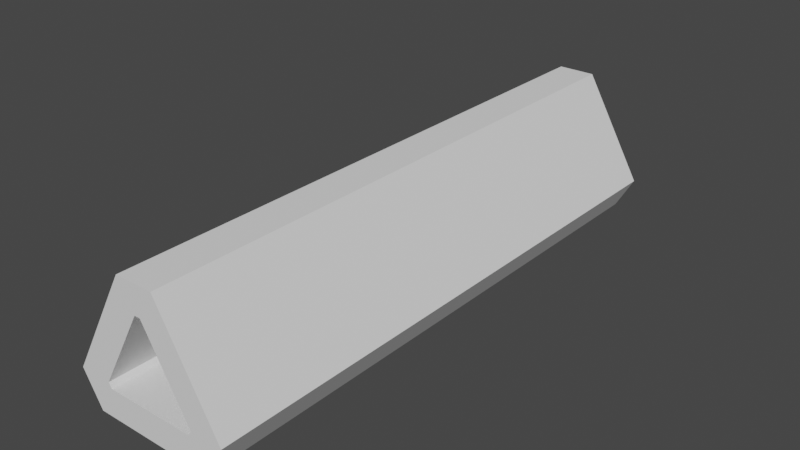 # Source: Tunnel.blend  (saved by Blender 2.80.75; exported with 4.5.12 LTS)
import bpy
from mathutils import Matrix  # noqa: F401  (used for matrix-valued properties, if any)

bpy.ops.wm.read_factory_settings(use_empty=True)
scene = bpy.context.scene
scene.name = 'Scene'

# ---- collections
col_collection = bpy.data.collections.new('Collection'); scene.collection.children.link(col_collection)

# ---- world
world_world = bpy.data.worlds.new('World'); scene.world = world_world
world_world.use_nodes = True; world_world.node_tree.nodes.clear()
_N = world_world.node_tree.nodes; _L = world_world.node_tree.links
n0 = _N.new('ShaderNodeOutputWorld'); n0.name = 'World Output'; n0.location = (300, 300)
n1 = _N.new('ShaderNodeBackground'); n1.name = 'Background'; n1.location = (10, 300)
n1.inputs[0].default_value = (0.05088, 0.05088, 0.05088, 1.0)
_L.new(n1.outputs[0], n0.inputs[0])
n0.is_active_output = True
world_world.color = (0.05088, 0.05088, 0.05088)
world_world.use_sun_shadow = False
world_world.sun_shadow_jitter_overblur = 0.0

# ---- meshes
me_cylinder = bpy.data.meshes.new('Cylinder')
me_cylinder.from_pydata([(-0.3265, 5.0, 1.392), (0.3265, 5.0, 1.392), (0.3265, -5.0, 1.392), (-0.3265, -5.0, 1.392), (1.369, 5.0, -0.4134), (1.043, 5.0, -0.9789), (1.043, -5.0, -0.9789), (1.369, -5.0, -0.4134), (-1.043, 5.0, -0.9789), (-1.369, 5.0, -0.4134), (-1.369, -5.0, -0.4134), (-1.043, -5.0, -0.9789), (-0.05, 5.0, 0.9134), (0.05, 5.0, 0.9134), (0.05, -5.0, 0.9134), (-0.05, -5.0, 0.9134), (0.816, 5.0, -0.4134), (0.766, 5.0, -0.5), (0.766, -5.0, -0.5), (0.816, -5.0, -0.4134), (-0.766, 5.0, -0.5), (-0.816, 5.0, -0.4134), (-0.816, -5.0, -0.4134), (-0.766, -5.0, -0.5)], [], [(9, 10, 3, 0), (5, 6, 11, 8), (0, 3, 2, 1), (6, 5, 4, 7), (10, 9, 8, 11), (1, 2, 7, 4), (20, 23, 18, 17), (21, 22, 23, 20), (12, 15, 22, 21), (0, 1, 13, 12), (2, 3, 15, 14), (6, 7, 19, 18), (4, 5, 17, 16), (10, 11, 23, 22), (8, 9, 21, 20), (1, 4, 16, 13), (7, 2, 14, 19), (9, 0, 12, 21), (3, 10, 22, 15), (5, 8, 20, 17), (11, 6, 18, 23), (13, 14, 15, 12), (16, 19, 14, 13), (17, 18, 19, 16)])
_uv = me_cylinder.uv_layers.new(name='UVMap')
_uv.uv.foreach_set('vector', [0.3141, 0.5, 0.3141, 1.0, 0.01924, 1.0, 0.01924, 0.5, 0.6474, 0.5, 0.6474, 1.0, 0.3526, 1.0, 0.3526, 0.5, 0.01924, 0.5, 0.01924, 1.0, -5.96e-08, 1.0, -5.96e-08, 0.5, 0.6474, 1.0, 0.6474, 0.5, 0.6859, 0.5, 0.6859, 1.0, 0.3141, 1.0, 0.3141, 0.5, 0.3526, 0.5, 0.3526, 1.0, 0.9808, 0.5, 0.9808, 1.0, 0.6859, 1.0, 0.6859, 0.5, 0.3526, 1.0, 0.6474, 1.0, 0.6474, 0.5, 0.3526, 0.5, 0.3141, 1.0, 0.3526, 1.0, 0.3526, 0.5, 0.3141, 0.5, 0.01924, 1.0, 0.3141, 1.0, 0.3141, 0.5, 0.01924, 0.5, 0.01924, 0.5, -5.96e-08, 0.5, -5.96e-08, 0.5, 0.01924, 0.5, -5.96e-08, 1.0, 0.01924, 1.0, 0.01924, 1.0, -5.96e-08, 1.0, 0.6474, 1.0, 0.6859, 1.0, 0.6859, 1.0, 0.6474, 1.0, 0.6859, 0.5, 0.6474, 0.5, 0.6474, 0.5, 0.6859, 0.5, 0.3141, 1.0, 0.3526, 1.0, 0.3526, 1.0, 0.3141, 1.0, 0.3526, 0.5, 0.3141, 0.5, 0.3141, 0.5, 0.3526, 0.5, 0.9808, 0.5, 0.6859, 0.5, 0.6859, 0.5, 0.9808, 0.5, 0.6859, 1.0, 0.9808, 1.0, 0.9808, 1.0, 0.6859, 1.0, 0.3141, 0.5, 0.01924, 0.5, 0.01924, 0.5, 0.3141, 0.5, 0.01924, 1.0, 0.3141, 1.0, 0.3141, 1.0, 0.01924, 1.0, 0.6474, 0.5, 0.3526, 0.5, 0.3526, 0.5, 0.6474, 0.5, 0.3526, 1.0, 0.6474, 1.0, 0.6474, 1.0, 0.3526, 1.0, -5.96e-08, 1.0, 0.01924, 1.0, 0.01924, 0.5, -5.96e-08, 0.5, 0.6859, 1.0, 0.9808, 1.0, 0.9808, 0.5, 0.6859, 0.5, 0.6474, 1.0, 0.6859, 1.0, 0.6859, 0.5, 0.6474, 0.5])
me_cylinder.use_remesh_preserve_volume = False
me_cylinder.use_remesh_preserve_attributes = False
me_cylinder.use_mirror_vertex_groups = False
me_cylinder.update()
me_cylinder_002 = bpy.data.meshes.new('Cylinder.002')
me_cylinder_002.from_pydata([(0.766, -0.06757, -0.5), (0.766, 0.06757, -0.5), (-0.766, -0.06757, -0.5), (-0.766, 0.06757, -0.5), (0.766, 0.06757, -0.4481), (0.766, -0.06757, -0.4481), (-0.766, -0.06757, -0.4481), (-0.766, 0.06757, -0.4481), (0.5186, 0.06757, -0.3067), (0.5186, -0.06757, -0.3067), (-0.5186, -0.06757, -0.3067), (-0.5186, 0.06757, -0.3067)], [], [(2, 6, 7, 3), (6, 10, 11, 7), (1, 4, 5, 0), (0, 5, 6, 2), (3, 7, 4, 1), (9, 8, 11, 10), (4, 8, 9, 5), (5, 9, 10, 6), (7, 11, 8, 4), (1, 0, 2, 3)])
_uv = me_cylinder_002.uv_layers.new(name='UVMap')
_uv.uv.foreach_set('vector', [0.3526, 0.5, 0.3526, 0.5, 0.3526, 1.0, 0.3526, 1.0, 0.3526, 0.5, 0.3526, 0.5, 0.3526, 1.0, 0.3526, 1.0, 0.6474, 1.0, 0.6474, 1.0, 0.6474, 0.5, 0.6474, 0.5, 0.6474, 0.5, 0.6474, 0.5, 0.3526, 0.5, 0.3526, 0.5, 0.3526, 1.0, 0.3526, 1.0, 0.6474, 1.0, 0.6474, 1.0, 0.6474, 0.5, 0.6474, 1.0, 0.3526, 1.0, 0.3526, 0.5, 0.6474, 1.0, 0.6474, 1.0, 0.6474, 0.5, 0.6474, 0.5, 0.6474, 0.5, 0.6474, 0.5, 0.3526, 0.5, 0.3526, 0.5, 0.3526, 1.0, 0.3526, 1.0, 0.6474, 1.0, 0.6474, 1.0, 0.6474, 1.0, 0.6474, 0.5, 0.3526, 0.5, 0.3526, 1.0])
me_cylinder_002.use_remesh_preserve_volume = False
me_cylinder_002.use_remesh_preserve_attributes = False
me_cylinder_002.use_mirror_vertex_groups = False
me_cylinder_002.update()
me_cylinder_003 = bpy.data.meshes.new('Cylinder.003')
me_cylinder_003.from_pydata([(-0.05, -0.06757, 0.9134), (-0.05, 0.06757, 0.9134), (-0.816, -0.06757, -0.4134), (-0.816, 0.06757, -0.4134), (-0.005065, -0.06757, 0.8875), (-0.005065, 0.06757, 0.8875), (-0.7711, 0.06757, -0.4393), (-0.7711, -0.06757, -0.4393), (-0.006297, -0.06757, 0.6025), (-0.006297, 0.06757, 0.6025), (-0.5249, 0.06757, -0.2958), (-0.5249, -0.06757, -0.2958)], [], [(0, 4, 5, 1), (2, 7, 4, 0), (7, 11, 8, 4), (1, 5, 6, 3), (3, 6, 7, 2), (11, 10, 9, 8), (5, 9, 10, 6), (4, 8, 9, 5), (6, 10, 11, 7), (0, 1, 3, 2)])
_uv = me_cylinder_003.uv_layers.new(name='UVMap')
_uv.uv.foreach_set('vector', [0.01924, 0.5, 0.01924, 0.5, 0.01924, 1.0, 0.01924, 1.0, 0.3141, 0.5, 0.3141, 0.5, 0.01924, 0.5, 0.01924, 0.5, 0.3141, 0.5, 0.3141, 0.5, 0.01924, 0.5, 0.01924, 0.5, 0.01924, 1.0, 0.01924, 1.0, 0.3141, 1.0, 0.3141, 1.0, 0.3141, 1.0, 0.3141, 1.0, 0.3141, 0.5, 0.3141, 0.5, 0.3141, 0.5, 0.3141, 1.0, 0.01924, 1.0, 0.01924, 0.5, 0.01924, 1.0, 0.01924, 1.0, 0.3141, 1.0, 0.3141, 1.0, 0.01924, 0.5, 0.01924, 0.5, 0.01924, 1.0, 0.01924, 1.0, 0.3141, 1.0, 0.3141, 1.0, 0.3141, 0.5, 0.3141, 0.5, 0.01924, 0.5, 0.01924, 1.0, 0.3141, 1.0, 0.3141, 0.5])
me_cylinder_003.use_remesh_preserve_volume = False
me_cylinder_003.use_remesh_preserve_attributes = False
me_cylinder_003.use_mirror_vertex_groups = False
me_cylinder_003.update()
me_cylinder_004 = bpy.data.meshes.new('Cylinder.004')
me_cylinder_004.from_pydata([(0.05, -0.06757, 0.9134), (0.05, 0.06757, 0.9134), (0.816, -0.06757, -0.4134), (0.816, 0.06757, -0.4134), (0.005065, 0.06757, 0.8875), (0.005065, -0.06757, 0.8875), (0.7711, -0.06757, -0.4393), (0.7711, 0.06757, -0.4393), (0.006297, 0.06757, 0.6025), (0.006297, -0.06757, 0.6025), (0.5249, -0.06757, -0.2958), (0.5249, 0.06757, -0.2958)], [], [(4, 8, 9, 5), (0, 5, 6, 2), (3, 7, 4, 1), (1, 4, 5, 0), (2, 6, 7, 3), (9, 8, 11, 10), (5, 9, 10, 6), (6, 10, 11, 7), (7, 11, 8, 4), (1, 0, 2, 3)])
_uv = me_cylinder_004.uv_layers.new(name='UVMap')
_uv.uv.foreach_set('vector', [-5.96e-08, 1.0, -5.96e-08, 1.0, -5.96e-08, 0.5, -5.96e-08, 0.5, 0.9808, 0.5, 0.9808, 0.5, 0.6859, 0.5, 0.6859, 0.5, 0.6859, 1.0, 0.6859, 1.0, 0.9808, 1.0, 0.9808, 1.0, -5.96e-08, 1.0, -5.96e-08, 1.0, -5.96e-08, 0.5, -5.96e-08, 0.5, 0.6859, 0.5, 0.6859, 0.5, 0.6859, 1.0, 0.6859, 1.0, 0.9808, 0.5, 0.9808, 1.0, 0.6859, 1.0, 0.6859, 0.5, 0.9808, 0.5, 0.9808, 0.5, 0.6859, 0.5, 0.6859, 0.5, 0.6859, 0.5, 0.6859, 0.5, 0.6859, 1.0, 0.6859, 1.0, 0.6859, 1.0, 0.6859, 1.0, 0.9808, 1.0, 0.9808, 1.0, 0.9808, 1.0, 0.9808, 0.5, 0.6859, 0.5, 0.6859, 1.0])
me_cylinder_004.use_remesh_preserve_volume = False
me_cylinder_004.use_remesh_preserve_attributes = False
me_cylinder_004.use_mirror_vertex_groups = False
me_cylinder_004.update()

# ---- objects
ob_walls = bpy.data.objects.new('Walls', me_cylinder)
ob_bottom = bpy.data.objects.new('Bottom', me_cylinder_002)
ob_left = bpy.data.objects.new('Left', me_cylinder_003)
ob_right = bpy.data.objects.new('Right', me_cylinder_004)
ob_ostacle = bpy.data.objects.new('Ostacle', None)

# ---- transforms, parenting, visibility, modifiers, constraints
ob_walls.location = (0.0, 0.0, 0.0)
ob_walls.lineart.crease_threshold = 0.0
ob_bottom.parent = ob_ostacle
ob_bottom.location = (0.0, 0.0, 0.0)
ob_bottom.lineart.crease_threshold = 0.0
ob_left.parent = ob_ostacle
ob_left.location = (0.0, 0.0, 0.0)
ob_left.lineart.crease_threshold = 0.0
ob_right.parent = ob_ostacle
ob_right.location = (0.0, 0.0, 0.0)
ob_right.lineart.crease_threshold = 0.0
ob_ostacle.location = (0.0, 0.0, 0.0)
ob_ostacle.lineart.crease_threshold = 0.0

# ---- collection membership
col_collection.objects.link(ob_walls)
col_collection.objects.link(ob_bottom)
col_collection.objects.link(ob_left)
col_collection.objects.link(ob_right)
col_collection.objects.link(ob_ostacle)

# ---- scene / render settings (as saved in the file)
scene.frame_start = 1; scene.frame_end = 250; scene.frame_set(1)
scene.render.engine = 'BLENDER_EEVEE_NEXT'
scene.cycles.use_denoising = False
scene.cycles.samples = 128
scene.cycles.sampling_pattern = 'TABULATED_SOBOL'
scene.cycles.use_adaptive_sampling = False
scene.cycles.use_light_tree = False
scene.view_settings.view_transform = 'Filmic'
bpy.context.view_layer.update()

# ---- added for rendering (the .blend has no active camera and no usable light): camera, sun
cam_auto = bpy.data.cameras.new('AutoCamera')
cam_auto.lens = 50.0
cam_auto.sensor_width = 36.0
cam_auto.clip_end = 1000.0
ob_auto_camera = bpy.data.objects.new('AutoCamera', cam_auto)
scene.collection.objects.link(ob_auto_camera)
ob_auto_camera.location = (9.84048, -11.8086, 8.07908)
ob_auto_camera.rotation_euler = (1.09748, -7.21219e-08, 0.694738)
scene.camera = ob_auto_camera
light_auto_sun = bpy.data.lights.new('AutoSun', 'SUN')
light_auto_sun.energy = 3.0
light_auto_sun.angle = 0.0523599
ob_auto_sun = bpy.data.objects.new('AutoSun', light_auto_sun)
scene.collection.objects.link(ob_auto_sun)
ob_auto_sun.rotation_euler = (0.872665, 0.174533, 0.523599)
bpy.context.view_layer.update()
